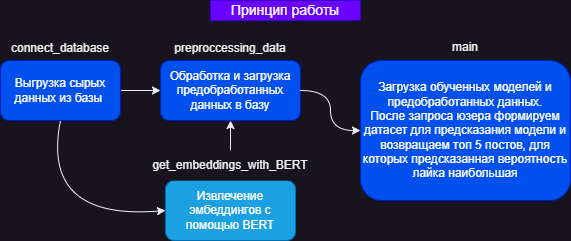

The diagram above was exported from draw.io. Its source (the exported page's mxGraphModel, read from the mxfile embedded in the PNG):
<mxGraphModel dx="1050" dy="491" grid="0" gridSize="10" guides="1" tooltips="1" connect="1" arrows="1" fold="1" page="1" pageScale="1" pageWidth="600" pageHeight="270" math="0" shadow="0">
  <root>
    <mxCell id="0" />
    <mxCell id="1" parent="0" />
    <mxCell id="ylJK-5izxK1bhV_1MZI7-1" value="&lt;font style=&quot;font-size: 14px;&quot;&gt;Принцип работы&lt;/font&gt;" style="text;html=1;strokeColor=#3700CC;fillColor=#6a00ff;align=center;verticalAlign=middle;whiteSpace=wrap;rounded=0;fontColor=#ffffff;" parent="1" vertex="1">
      <mxGeometry x="225" y="7" width="150" height="20" as="geometry" />
    </mxCell>
    <mxCell id="ylJK-5izxK1bhV_1MZI7-5" value="" style="edgeStyle=orthogonalEdgeStyle;rounded=0;orthogonalLoop=1;jettySize=auto;html=1;" parent="1" source="ylJK-5izxK1bhV_1MZI7-2" target="ylJK-5izxK1bhV_1MZI7-4" edge="1">
      <mxGeometry relative="1" as="geometry" />
    </mxCell>
    <mxCell id="ylJK-5izxK1bhV_1MZI7-2" value="Выгрузка сырых данных из базы&amp;nbsp;" style="rounded=1;whiteSpace=wrap;html=1;fillColor=#0050ef;fontColor=#ffffff;strokeColor=#001DBC;" parent="1" vertex="1">
      <mxGeometry x="15" y="67" width="120" height="60" as="geometry" />
    </mxCell>
    <mxCell id="ylJK-5izxK1bhV_1MZI7-4" value="Обработка и загрузка предобработанных данных в базу" style="whiteSpace=wrap;html=1;rounded=1;fillColor=#0050ef;fontColor=#ffffff;strokeColor=#001DBC;" parent="1" vertex="1">
      <mxGeometry x="175" y="67" width="140" height="60" as="geometry" />
    </mxCell>
    <mxCell id="ylJK-5izxK1bhV_1MZI7-9" value="&lt;br&gt;&lt;span style=&quot;color: rgb(240, 240, 240); font-family: Helvetica; font-size: 12px; font-style: normal; font-variant-ligatures: normal; font-variant-caps: normal; font-weight: 400; letter-spacing: normal; orphans: 2; text-align: center; text-indent: 0px; text-transform: none; widows: 2; word-spacing: 0px; -webkit-text-stroke-width: 0px; text-decoration-thickness: initial; text-decoration-style: initial; text-decoration-color: initial; float: none; display: inline !important;&quot;&gt;preproccessing_data&lt;/span&gt;" style="text;html=1;align=center;verticalAlign=middle;whiteSpace=wrap;rounded=0;" parent="1" vertex="1">
      <mxGeometry x="190" y="37" width="110" height="20" as="geometry" />
    </mxCell>
    <mxCell id="ylJK-5izxK1bhV_1MZI7-10" value="&lt;br&gt;&lt;span style=&quot;color: rgb(240, 240, 240); font-family: Helvetica; font-size: 12px; font-style: normal; font-variant-ligatures: normal; font-variant-caps: normal; font-weight: 400; letter-spacing: normal; orphans: 2; text-align: center; text-indent: 0px; text-transform: none; widows: 2; word-spacing: 0px; -webkit-text-stroke-width: 0px; text-decoration-thickness: initial; text-decoration-style: initial; text-decoration-color: initial; float: none; display: inline !important;&quot;&gt;connect_database&lt;/span&gt;" style="text;html=1;strokeColor=none;fillColor=none;align=center;verticalAlign=middle;whiteSpace=wrap;rounded=0;" parent="1" vertex="1">
      <mxGeometry x="25" y="32" width="100" height="30" as="geometry" />
    </mxCell>
    <mxCell id="ylJK-5izxK1bhV_1MZI7-11" style="edgeStyle=orthogonalEdgeStyle;rounded=0;orthogonalLoop=1;jettySize=auto;html=1;exitX=0.5;exitY=1;exitDx=0;exitDy=0;" parent="1" edge="1">
      <mxGeometry relative="1" as="geometry">
        <mxPoint x="75" y="57" as="sourcePoint" />
        <mxPoint x="75" y="57" as="targetPoint" />
      </mxGeometry>
    </mxCell>
    <mxCell id="ylJK-5izxK1bhV_1MZI7-15" style="edgeStyle=orthogonalEdgeStyle;rounded=0;orthogonalLoop=1;jettySize=auto;html=1;entryX=0.5;entryY=1;entryDx=0;entryDy=0;" parent="1" source="ylJK-5izxK1bhV_1MZI7-16" target="ylJK-5izxK1bhV_1MZI7-4" edge="1">
      <mxGeometry relative="1" as="geometry" />
    </mxCell>
    <mxCell id="ylJK-5izxK1bhV_1MZI7-14" value="Извлечение эмбеддингов с помощью BERT" style="rounded=1;whiteSpace=wrap;html=1;fillColor=#1ba1e2;fontColor=#ffffff;strokeColor=#006EAF;" parent="1" vertex="1">
      <mxGeometry x="180" y="187" width="130" height="60" as="geometry" />
    </mxCell>
    <mxCell id="ylJK-5izxK1bhV_1MZI7-16" value="get_embeddings_with_BERT" style="text;html=1;strokeColor=none;fillColor=default;align=center;verticalAlign=middle;whiteSpace=wrap;rounded=0;" parent="1" vertex="1">
      <mxGeometry x="170" y="157" width="150" height="30" as="geometry" />
    </mxCell>
    <mxCell id="ylJK-5izxK1bhV_1MZI7-25" value="" style="curved=1;endArrow=classic;html=1;rounded=0;entryX=0;entryY=0.5;entryDx=0;entryDy=0;exitX=0.5;exitY=1;exitDx=0;exitDy=0;" parent="1" source="ylJK-5izxK1bhV_1MZI7-2" target="ylJK-5izxK1bhV_1MZI7-14" edge="1">
      <mxGeometry width="50" height="50" relative="1" as="geometry">
        <mxPoint x="25" y="207" as="sourcePoint" />
        <mxPoint x="75" y="157" as="targetPoint" />
        <Array as="points">
          <mxPoint x="55" y="227" />
        </Array>
      </mxGeometry>
    </mxCell>
    <mxCell id="ylJK-5izxK1bhV_1MZI7-27" value="Загрузка обученных моделей и предобработанных данных.&lt;br&gt;После запроса юзера формируем датасет для предсказания модели и возвращаем топ 5 постов, для которых предсказанная вероятность лайка наибольшая" style="whiteSpace=wrap;html=1;fillColor=#0050ef;strokeColor=#001DBC;fontColor=#ffffff;rounded=1;" parent="1" vertex="1">
      <mxGeometry x="375" y="67" width="210" height="140" as="geometry" />
    </mxCell>
    <mxCell id="ylJK-5izxK1bhV_1MZI7-29" value="main" style="text;html=1;strokeColor=none;fillColor=none;align=center;verticalAlign=middle;whiteSpace=wrap;rounded=0;" parent="1" vertex="1">
      <mxGeometry x="430" y="40" width="100" height="27" as="geometry" />
    </mxCell>
    <mxCell id="ylJK-5izxK1bhV_1MZI7-30" value="" style="curved=1;endArrow=classic;html=1;rounded=0;entryX=0;entryY=0.5;entryDx=0;entryDy=0;" parent="1" target="ylJK-5izxK1bhV_1MZI7-27" edge="1">
      <mxGeometry width="50" height="50" relative="1" as="geometry">
        <mxPoint x="315" y="97" as="sourcePoint" />
        <mxPoint x="365" y="47" as="targetPoint" />
        <Array as="points">
          <mxPoint x="345" y="97" />
          <mxPoint x="345" y="137" />
        </Array>
      </mxGeometry>
    </mxCell>
  </root>
</mxGraphModel>